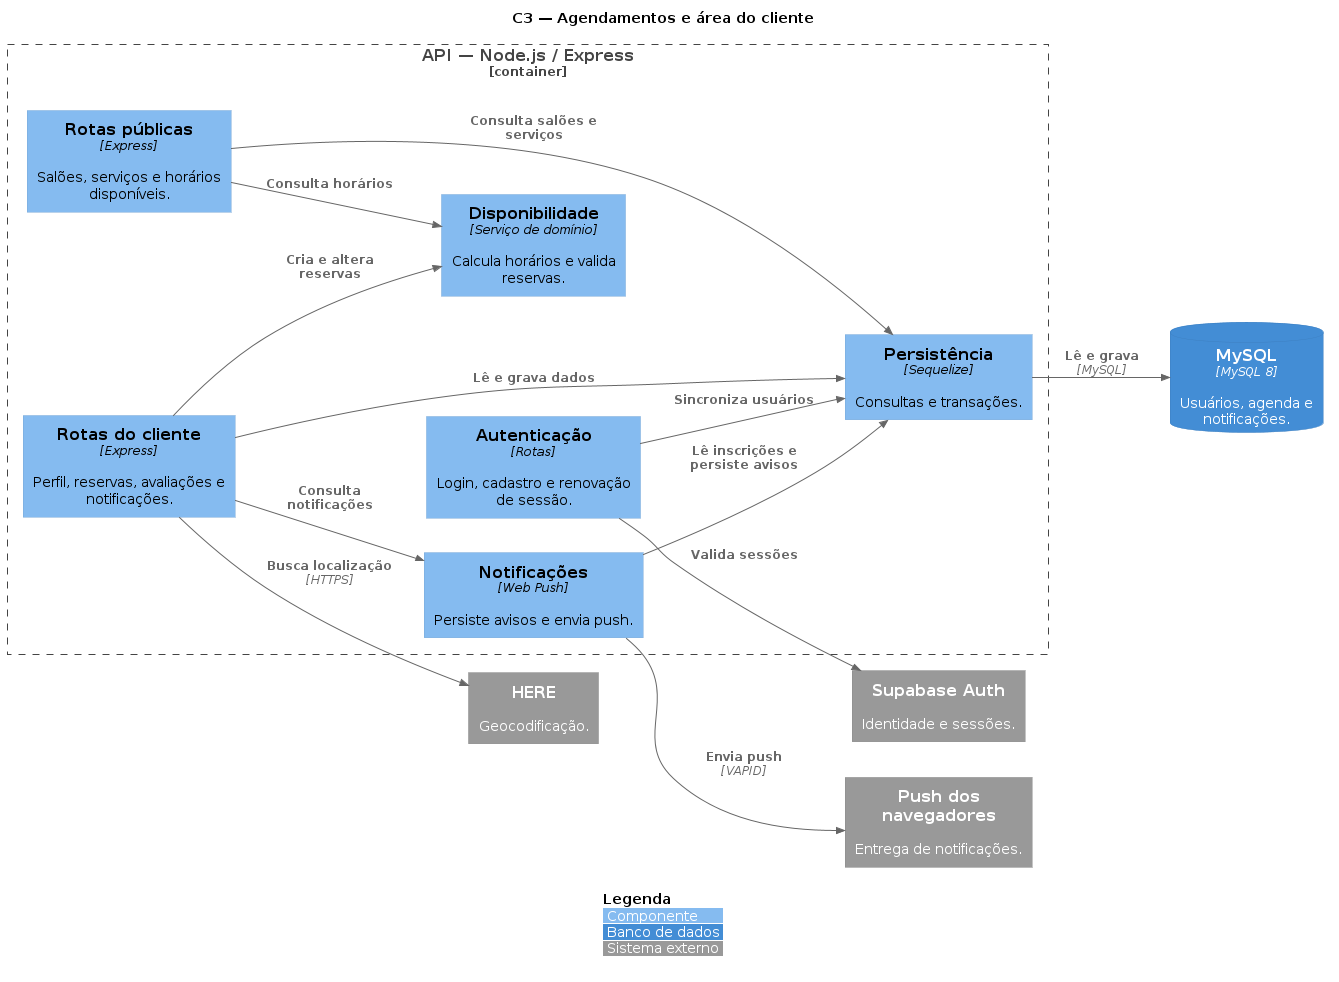

The diagram above was rendered by PlantUML. Its source (embedded in the PNG):
@startuml C3-Backend-Agendamento
!include https://raw.githubusercontent.com/plantuml-stdlib/C4-PlantUML/master/C4_Component.puml

title C3 — Agendamentos e área do cliente
LAYOUT_LEFT_RIGHT()
hide stereotype
legend bottom
|<color:$LEGEND_TITLE_COLOR>**Legenda**</color> |
|<$COMPONENT_BG_COLOR> Componente |
|<$CONTAINER_BG_COLOR> Banco de dados |
|<$EXTERNAL_SYSTEM_BG_COLOR> Sistema externo |
endlegend

Container_Boundary(api, "API — Node.js / Express") {
    Component(auth, "Autenticação", "Rotas", "Login, cadastro e renovação de sessão.")
    Component(publicRoutes, "Rotas públicas", "Express", "Salões, serviços e horários disponíveis.")
    Component(clientRoutes, "Rotas do cliente", "Express", "Perfil, reservas, avaliações e notificações.")
    Component(availability, "Disponibilidade", "Serviço de domínio", "Calcula horários e valida reservas.")
    Component(notifications, "Notificações", "Web Push", "Persiste avisos e envia push.")
    Component(data, "Persistência", "Sequelize", "Consultas e transações.")
}

ContainerDb(mysql, "MySQL", "MySQL 8", "Usuários, agenda e notificações.")
System_Ext(supabase, "Supabase Auth", "Identidade e sessões.")
System_Ext(here, "HERE", "Geocodificação.")
System_Ext(push, "Push dos navegadores", "Entrega de notificações.")

Rel(auth, supabase, "Valida sessões")
Rel(auth, data, "Sincroniza usuários")
Rel(publicRoutes, availability, "Consulta horários")
Rel(publicRoutes, data, "Consulta salões e serviços")
Rel(clientRoutes, availability, "Cria e altera reservas")
Rel(clientRoutes, notifications, "Consulta notificações")
Rel(clientRoutes, data, "Lê e grava dados")
Rel(notifications, data, "Lê inscrições e persiste avisos")
Rel(notifications, push, "Envia push", "VAPID")
Rel(data, mysql, "Lê e grava", "MySQL")
Rel(clientRoutes, here, "Busca localização", "HTTPS")

@enduml